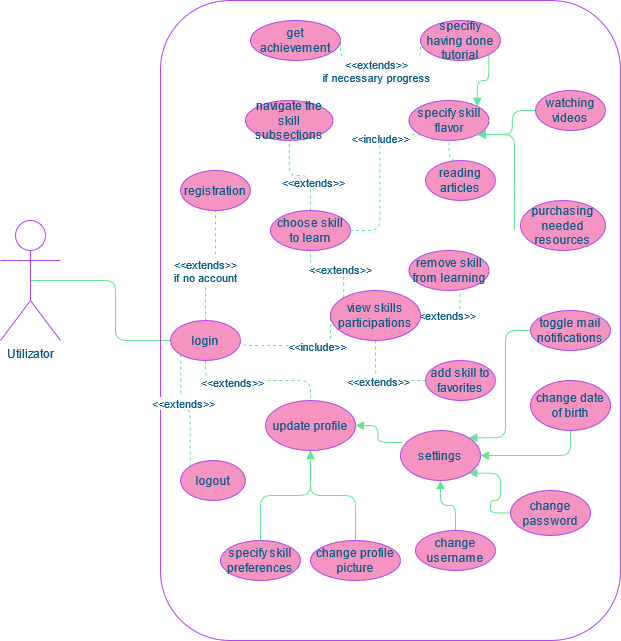

The diagram above was exported from draw.io. Its source (the exported page's mxGraphModel, read from the mxfile embedded in the PNG):
<mxGraphModel dx="1050" dy="663" grid="1" gridSize="10" guides="1" tooltips="1" connect="1" arrows="1" fold="1" page="1" pageScale="1" pageWidth="850" pageHeight="1100" math="0" shadow="0">
  <root>
    <mxCell id="0" />
    <mxCell id="1" parent="0" />
    <mxCell id="jR-bP8YfIyPBiPL16_Jt-72" style="edgeStyle=orthogonalEdgeStyle;orthogonalLoop=1;jettySize=auto;html=1;exitX=0.5;exitY=0.5;exitDx=0;exitDy=0;exitPerimeter=0;entryX=0;entryY=0.5;entryDx=0;entryDy=0;startArrow=none;startFill=0;endArrow=none;endFill=0;strokeColor=#60E696;fontColor=#095C86;" edge="1" parent="1" source="jR-bP8YfIyPBiPL16_Jt-1" target="jR-bP8YfIyPBiPL16_Jt-4">
      <mxGeometry relative="1" as="geometry" />
    </mxCell>
    <mxCell id="jR-bP8YfIyPBiPL16_Jt-1" value="&lt;div&gt;Utilizator&lt;/div&gt;" style="shape=umlActor;verticalLabelPosition=bottom;verticalAlign=top;html=1;outlineConnect=0;fillColor=none;strokeColor=#AF45ED;fontColor=#095C86;rounded=1;" vertex="1" parent="1">
      <mxGeometry x="60" y="240" width="60" height="120" as="geometry" />
    </mxCell>
    <mxCell id="jR-bP8YfIyPBiPL16_Jt-3" value="" style="whiteSpace=wrap;html=1;fillColor=none;strokeColor=#AF45ED;fontColor=#095C86;rounded=1;" vertex="1" parent="1">
      <mxGeometry x="220" y="20" width="460" height="640" as="geometry" />
    </mxCell>
    <mxCell id="jR-bP8YfIyPBiPL16_Jt-7" style="edgeStyle=orthogonalEdgeStyle;orthogonalLoop=1;jettySize=auto;html=1;exitX=0.5;exitY=0;exitDx=0;exitDy=0;entryX=0.5;entryY=1;entryDx=0;entryDy=0;endArrow=none;endFill=0;dashed=1;strokeColor=#60E696;fontColor=#095C86;" edge="1" parent="1" source="jR-bP8YfIyPBiPL16_Jt-4" target="jR-bP8YfIyPBiPL16_Jt-5">
      <mxGeometry relative="1" as="geometry" />
    </mxCell>
    <mxCell id="jR-bP8YfIyPBiPL16_Jt-8" value="&lt;div&gt;&amp;lt;&amp;lt;extends&amp;gt;&amp;gt;&lt;/div&gt;&lt;div&gt;if no account&lt;br&gt;&lt;/div&gt;" style="edgeLabel;html=1;align=center;verticalAlign=middle;resizable=0;points=[];fontColor=#095C86;rounded=1;" vertex="1" connectable="0" parent="jR-bP8YfIyPBiPL16_Jt-7">
      <mxGeometry x="-0.1657" y="1" relative="1" as="geometry">
        <mxPoint as="offset" />
      </mxGeometry>
    </mxCell>
    <mxCell id="jR-bP8YfIyPBiPL16_Jt-30" style="edgeStyle=orthogonalEdgeStyle;orthogonalLoop=1;jettySize=auto;html=1;exitX=1;exitY=0.5;exitDx=0;exitDy=0;entryX=0;entryY=0.5;entryDx=0;entryDy=0;dashed=1;endArrow=none;endFill=0;strokeColor=#60E696;fontColor=#095C86;" edge="1" parent="1" source="jR-bP8YfIyPBiPL16_Jt-4" target="jR-bP8YfIyPBiPL16_Jt-26">
      <mxGeometry relative="1" as="geometry">
        <Array as="points">
          <mxPoint x="300" y="365" />
          <mxPoint x="390" y="365" />
        </Array>
      </mxGeometry>
    </mxCell>
    <mxCell id="jR-bP8YfIyPBiPL16_Jt-47" value="&amp;lt;&amp;lt;include&amp;gt;&amp;gt;" style="edgeLabel;html=1;align=center;verticalAlign=middle;resizable=0;points=[];fontColor=#095C86;rounded=1;" vertex="1" connectable="0" parent="jR-bP8YfIyPBiPL16_Jt-30">
      <mxGeometry x="0.2936" relative="1" as="geometry">
        <mxPoint as="offset" />
      </mxGeometry>
    </mxCell>
    <mxCell id="jR-bP8YfIyPBiPL16_Jt-31" style="edgeStyle=orthogonalEdgeStyle;orthogonalLoop=1;jettySize=auto;html=1;exitX=0.5;exitY=1;exitDx=0;exitDy=0;entryX=0.5;entryY=0;entryDx=0;entryDy=0;dashed=1;endArrow=none;endFill=0;strokeColor=#60E696;fontColor=#095C86;" edge="1" parent="1" source="jR-bP8YfIyPBiPL16_Jt-4" target="jR-bP8YfIyPBiPL16_Jt-11">
      <mxGeometry relative="1" as="geometry" />
    </mxCell>
    <mxCell id="jR-bP8YfIyPBiPL16_Jt-46" value="&amp;lt;&amp;lt;extends&amp;gt;&amp;gt;" style="edgeLabel;html=1;align=center;verticalAlign=middle;resizable=0;points=[];fontColor=#095C86;rounded=1;" vertex="1" connectable="0" parent="jR-bP8YfIyPBiPL16_Jt-31">
      <mxGeometry x="-0.363" y="-1" relative="1" as="geometry">
        <mxPoint as="offset" />
      </mxGeometry>
    </mxCell>
    <mxCell id="jR-bP8YfIyPBiPL16_Jt-43" style="edgeStyle=orthogonalEdgeStyle;orthogonalLoop=1;jettySize=auto;html=1;exitX=0;exitY=1;exitDx=0;exitDy=0;entryX=0;entryY=0;entryDx=0;entryDy=0;dashed=1;endArrow=none;endFill=0;strokeColor=#60E696;fontColor=#095C86;" edge="1" parent="1" source="jR-bP8YfIyPBiPL16_Jt-4" target="jR-bP8YfIyPBiPL16_Jt-42">
      <mxGeometry relative="1" as="geometry" />
    </mxCell>
    <mxCell id="jR-bP8YfIyPBiPL16_Jt-45" value="&amp;lt;&amp;lt;extends&amp;gt;&amp;gt;" style="edgeLabel;html=1;align=center;verticalAlign=middle;resizable=0;points=[];fontColor=#095C86;rounded=1;" vertex="1" connectable="0" parent="jR-bP8YfIyPBiPL16_Jt-43">
      <mxGeometry x="-0.2004" y="2" relative="1" as="geometry">
        <mxPoint as="offset" />
      </mxGeometry>
    </mxCell>
    <mxCell id="jR-bP8YfIyPBiPL16_Jt-4" value="login" style="ellipse;whiteSpace=wrap;html=1;fillColor=#F694C1;strokeColor=#AF45ED;fontColor=#095C86;rounded=1;" vertex="1" parent="1">
      <mxGeometry x="230" y="340" width="70" height="40" as="geometry" />
    </mxCell>
    <mxCell id="jR-bP8YfIyPBiPL16_Jt-5" value="registration" style="ellipse;whiteSpace=wrap;html=1;fillColor=#F694C1;strokeColor=#AF45ED;fontColor=#095C86;rounded=1;" vertex="1" parent="1">
      <mxGeometry x="240" y="190" width="70" height="40" as="geometry" />
    </mxCell>
    <mxCell id="jR-bP8YfIyPBiPL16_Jt-9" value="specify skill preferences" style="ellipse;whiteSpace=wrap;html=1;fillColor=#F694C1;strokeColor=#AF45ED;fontColor=#095C86;rounded=1;" vertex="1" parent="1">
      <mxGeometry x="280" y="560" width="80" height="40" as="geometry" />
    </mxCell>
    <mxCell id="jR-bP8YfIyPBiPL16_Jt-19" style="edgeStyle=orthogonalEdgeStyle;orthogonalLoop=1;jettySize=auto;html=1;exitX=0.5;exitY=1;exitDx=0;exitDy=0;entryX=0.5;entryY=0;entryDx=0;entryDy=0;endArrow=none;endFill=0;startArrow=classic;startFill=0;strokeColor=#60E696;fontColor=#095C86;" edge="1" parent="1" source="jR-bP8YfIyPBiPL16_Jt-11" target="jR-bP8YfIyPBiPL16_Jt-9">
      <mxGeometry relative="1" as="geometry" />
    </mxCell>
    <mxCell id="jR-bP8YfIyPBiPL16_Jt-20" style="edgeStyle=orthogonalEdgeStyle;orthogonalLoop=1;jettySize=auto;html=1;exitX=0.5;exitY=1;exitDx=0;exitDy=0;entryX=0.5;entryY=0;entryDx=0;entryDy=0;endArrow=none;endFill=0;startArrow=blockThin;startFill=1;strokeColor=#60E696;fontColor=#095C86;" edge="1" parent="1" source="jR-bP8YfIyPBiPL16_Jt-11" target="jR-bP8YfIyPBiPL16_Jt-13">
      <mxGeometry relative="1" as="geometry" />
    </mxCell>
    <mxCell id="jR-bP8YfIyPBiPL16_Jt-21" style="edgeStyle=orthogonalEdgeStyle;orthogonalLoop=1;jettySize=auto;html=1;exitX=1;exitY=0.5;exitDx=0;exitDy=0;entryX=0.025;entryY=0.24;entryDx=0;entryDy=0;entryPerimeter=0;endArrow=none;endFill=0;startArrow=block;startFill=1;strokeColor=#60E696;fontColor=#095C86;" edge="1" parent="1" source="jR-bP8YfIyPBiPL16_Jt-11" target="jR-bP8YfIyPBiPL16_Jt-14">
      <mxGeometry relative="1" as="geometry" />
    </mxCell>
    <mxCell id="jR-bP8YfIyPBiPL16_Jt-11" value="update profile" style="ellipse;whiteSpace=wrap;html=1;fillColor=#F694C1;strokeColor=#AF45ED;fontColor=#095C86;rounded=1;" vertex="1" parent="1">
      <mxGeometry x="325" y="420" width="90" height="50" as="geometry" />
    </mxCell>
    <mxCell id="jR-bP8YfIyPBiPL16_Jt-13" value="change profile picture" style="ellipse;whiteSpace=wrap;html=1;fillColor=#F694C1;strokeColor=#AF45ED;fontColor=#095C86;rounded=1;" vertex="1" parent="1">
      <mxGeometry x="370" y="560" width="90" height="40" as="geometry" />
    </mxCell>
    <mxCell id="jR-bP8YfIyPBiPL16_Jt-22" style="edgeStyle=orthogonalEdgeStyle;orthogonalLoop=1;jettySize=auto;html=1;exitX=1;exitY=0;exitDx=0;exitDy=0;entryX=0;entryY=0.5;entryDx=0;entryDy=0;endArrow=none;endFill=0;startArrow=block;startFill=1;strokeColor=#60E696;fontColor=#095C86;" edge="1" parent="1" source="jR-bP8YfIyPBiPL16_Jt-14" target="jR-bP8YfIyPBiPL16_Jt-18">
      <mxGeometry relative="1" as="geometry" />
    </mxCell>
    <mxCell id="jR-bP8YfIyPBiPL16_Jt-23" style="edgeStyle=orthogonalEdgeStyle;orthogonalLoop=1;jettySize=auto;html=1;exitX=1;exitY=0.5;exitDx=0;exitDy=0;entryX=0.5;entryY=1;entryDx=0;entryDy=0;endArrow=none;endFill=0;startArrow=block;startFill=1;strokeColor=#60E696;fontColor=#095C86;" edge="1" parent="1" source="jR-bP8YfIyPBiPL16_Jt-14" target="jR-bP8YfIyPBiPL16_Jt-17">
      <mxGeometry relative="1" as="geometry" />
    </mxCell>
    <mxCell id="jR-bP8YfIyPBiPL16_Jt-24" style="edgeStyle=orthogonalEdgeStyle;orthogonalLoop=1;jettySize=auto;html=1;exitX=0.5;exitY=1;exitDx=0;exitDy=0;entryX=0.5;entryY=0;entryDx=0;entryDy=0;endArrow=none;endFill=0;startArrow=block;startFill=1;strokeColor=#60E696;fontColor=#095C86;" edge="1" parent="1" source="jR-bP8YfIyPBiPL16_Jt-14" target="jR-bP8YfIyPBiPL16_Jt-15">
      <mxGeometry relative="1" as="geometry" />
    </mxCell>
    <mxCell id="jR-bP8YfIyPBiPL16_Jt-25" style="edgeStyle=orthogonalEdgeStyle;orthogonalLoop=1;jettySize=auto;html=1;exitX=1;exitY=1;exitDx=0;exitDy=0;entryX=0;entryY=0.5;entryDx=0;entryDy=0;endArrow=none;endFill=0;entryPerimeter=0;startArrow=block;startFill=1;strokeColor=#60E696;fontColor=#095C86;" edge="1" parent="1" source="jR-bP8YfIyPBiPL16_Jt-14" target="jR-bP8YfIyPBiPL16_Jt-16">
      <mxGeometry relative="1" as="geometry" />
    </mxCell>
    <mxCell id="jR-bP8YfIyPBiPL16_Jt-14" value="settings" style="ellipse;whiteSpace=wrap;html=1;fillColor=#F694C1;strokeColor=#AF45ED;fontColor=#095C86;rounded=1;" vertex="1" parent="1">
      <mxGeometry x="460" y="450" width="80" height="50" as="geometry" />
    </mxCell>
    <mxCell id="jR-bP8YfIyPBiPL16_Jt-15" value="change username" style="ellipse;whiteSpace=wrap;html=1;fillColor=#F694C1;strokeColor=#AF45ED;fontColor=#095C86;rounded=1;" vertex="1" parent="1">
      <mxGeometry x="475" y="550" width="80" height="40" as="geometry" />
    </mxCell>
    <mxCell id="jR-bP8YfIyPBiPL16_Jt-16" value="change password" style="ellipse;whiteSpace=wrap;html=1;fillColor=#F694C1;strokeColor=#AF45ED;fontColor=#095C86;rounded=1;" vertex="1" parent="1">
      <mxGeometry x="570" y="510" width="80" height="45" as="geometry" />
    </mxCell>
    <mxCell id="jR-bP8YfIyPBiPL16_Jt-17" value="change date of birth" style="ellipse;whiteSpace=wrap;html=1;fillColor=#F694C1;strokeColor=#AF45ED;fontColor=#095C86;rounded=1;" vertex="1" parent="1">
      <mxGeometry x="590" y="400" width="80" height="50" as="geometry" />
    </mxCell>
    <mxCell id="jR-bP8YfIyPBiPL16_Jt-18" value="toggle mail notifications" style="ellipse;whiteSpace=wrap;html=1;fillColor=#F694C1;strokeColor=#AF45ED;fontColor=#095C86;rounded=1;" vertex="1" parent="1">
      <mxGeometry x="590" y="330" width="80" height="40" as="geometry" />
    </mxCell>
    <mxCell id="jR-bP8YfIyPBiPL16_Jt-36" style="edgeStyle=orthogonalEdgeStyle;orthogonalLoop=1;jettySize=auto;html=1;exitX=0;exitY=0;exitDx=0;exitDy=0;entryX=0.5;entryY=1;entryDx=0;entryDy=0;dashed=1;endArrow=none;endFill=0;strokeColor=#60E696;fontColor=#095C86;" edge="1" parent="1" source="jR-bP8YfIyPBiPL16_Jt-26" target="jR-bP8YfIyPBiPL16_Jt-28">
      <mxGeometry relative="1" as="geometry" />
    </mxCell>
    <mxCell id="jR-bP8YfIyPBiPL16_Jt-44" value="&amp;lt;&amp;lt;extends&amp;gt;&amp;gt;" style="edgeLabel;html=1;align=center;verticalAlign=middle;resizable=0;points=[];fontColor=#095C86;rounded=1;" vertex="1" connectable="0" parent="jR-bP8YfIyPBiPL16_Jt-36">
      <mxGeometry x="-0.2417" y="-2" relative="1" as="geometry">
        <mxPoint as="offset" />
      </mxGeometry>
    </mxCell>
    <mxCell id="jR-bP8YfIyPBiPL16_Jt-48" style="edgeStyle=orthogonalEdgeStyle;orthogonalLoop=1;jettySize=auto;html=1;exitX=1;exitY=0.5;exitDx=0;exitDy=0;entryX=0.638;entryY=1.025;entryDx=0;entryDy=0;entryPerimeter=0;startArrow=none;startFill=0;endArrow=none;endFill=0;dashed=1;strokeColor=#60E696;fontColor=#095C86;" edge="1" parent="1" source="jR-bP8YfIyPBiPL16_Jt-26" target="jR-bP8YfIyPBiPL16_Jt-37">
      <mxGeometry relative="1" as="geometry" />
    </mxCell>
    <mxCell id="jR-bP8YfIyPBiPL16_Jt-49" value="&amp;lt;&amp;lt;extends&amp;gt;&amp;gt;" style="edgeLabel;html=1;align=center;verticalAlign=middle;resizable=0;points=[];fontColor=#095C86;rounded=1;" vertex="1" connectable="0" parent="jR-bP8YfIyPBiPL16_Jt-48">
      <mxGeometry x="-0.2616" y="1" relative="1" as="geometry">
        <mxPoint as="offset" />
      </mxGeometry>
    </mxCell>
    <mxCell id="jR-bP8YfIyPBiPL16_Jt-51" style="edgeStyle=orthogonalEdgeStyle;orthogonalLoop=1;jettySize=auto;html=1;exitX=0.5;exitY=1;exitDx=0;exitDy=0;entryX=0;entryY=0.5;entryDx=0;entryDy=0;startArrow=none;startFill=0;endArrow=none;endFill=0;dashed=1;strokeColor=#60E696;fontColor=#095C86;" edge="1" parent="1" source="jR-bP8YfIyPBiPL16_Jt-26" target="jR-bP8YfIyPBiPL16_Jt-35">
      <mxGeometry relative="1" as="geometry" />
    </mxCell>
    <mxCell id="jR-bP8YfIyPBiPL16_Jt-52" value="&amp;lt;&amp;lt;extends&amp;gt;&amp;gt;" style="edgeLabel;html=1;align=center;verticalAlign=middle;resizable=0;points=[];fontColor=#095C86;rounded=1;" vertex="1" connectable="0" parent="jR-bP8YfIyPBiPL16_Jt-51">
      <mxGeometry x="-0.0571" relative="1" as="geometry">
        <mxPoint as="offset" />
      </mxGeometry>
    </mxCell>
    <mxCell id="jR-bP8YfIyPBiPL16_Jt-26" value="view skills participations" style="ellipse;whiteSpace=wrap;html=1;fillColor=#F694C1;strokeColor=#AF45ED;fontColor=#095C86;rounded=1;" vertex="1" parent="1">
      <mxGeometry x="390" y="310" width="90" height="50" as="geometry" />
    </mxCell>
    <mxCell id="jR-bP8YfIyPBiPL16_Jt-53" style="edgeStyle=orthogonalEdgeStyle;orthogonalLoop=1;jettySize=auto;html=1;exitX=0.5;exitY=0;exitDx=0;exitDy=0;entryX=0.5;entryY=1;entryDx=0;entryDy=0;dashed=1;startArrow=none;startFill=0;endArrow=none;endFill=0;strokeColor=#60E696;fontColor=#095C86;" edge="1" parent="1" source="jR-bP8YfIyPBiPL16_Jt-28" target="jR-bP8YfIyPBiPL16_Jt-38">
      <mxGeometry relative="1" as="geometry" />
    </mxCell>
    <mxCell id="jR-bP8YfIyPBiPL16_Jt-54" value="&amp;lt;&amp;lt;extends&amp;gt;&amp;gt;" style="edgeLabel;html=1;align=center;verticalAlign=middle;resizable=0;points=[];fontColor=#095C86;rounded=1;" vertex="1" connectable="0" parent="jR-bP8YfIyPBiPL16_Jt-53">
      <mxGeometry x="-0.364" y="-2" relative="1" as="geometry">
        <mxPoint as="offset" />
      </mxGeometry>
    </mxCell>
    <mxCell id="jR-bP8YfIyPBiPL16_Jt-28" value="&lt;div&gt;choose skill&lt;/div&gt;&lt;div&gt;to learn&lt;br&gt;&lt;/div&gt;" style="ellipse;whiteSpace=wrap;html=1;fillColor=#F694C1;strokeColor=#AF45ED;fontColor=#095C86;rounded=1;" vertex="1" parent="1">
      <mxGeometry x="330" y="230" width="80" height="40" as="geometry" />
    </mxCell>
    <mxCell id="jR-bP8YfIyPBiPL16_Jt-33" style="edgeStyle=orthogonalEdgeStyle;orthogonalLoop=1;jettySize=auto;html=1;exitX=0;exitY=1;exitDx=0;exitDy=0;entryX=1;entryY=0.5;entryDx=0;entryDy=0;dashed=1;endArrow=none;endFill=0;strokeColor=#60E696;fontColor=#095C86;" edge="1" parent="1" source="jR-bP8YfIyPBiPL16_Jt-32" target="jR-bP8YfIyPBiPL16_Jt-28">
      <mxGeometry relative="1" as="geometry" />
    </mxCell>
    <mxCell id="jR-bP8YfIyPBiPL16_Jt-34" value="&amp;lt;&amp;lt;include&amp;gt;&amp;gt;" style="edgeLabel;html=1;align=center;verticalAlign=middle;resizable=0;points=[];fontColor=#095C86;rounded=1;" vertex="1" connectable="0" parent="jR-bP8YfIyPBiPL16_Jt-33">
      <mxGeometry x="-0.4663" relative="1" as="geometry">
        <mxPoint as="offset" />
      </mxGeometry>
    </mxCell>
    <mxCell id="jR-bP8YfIyPBiPL16_Jt-62" style="edgeStyle=orthogonalEdgeStyle;orthogonalLoop=1;jettySize=auto;html=1;exitX=1;exitY=1;exitDx=0;exitDy=0;entryX=-0.071;entryY=0.58;entryDx=0;entryDy=0;entryPerimeter=0;startArrow=block;startFill=1;endArrow=none;endFill=0;strokeColor=#60E696;fontColor=#095C86;" edge="1" parent="1" source="jR-bP8YfIyPBiPL16_Jt-32" target="jR-bP8YfIyPBiPL16_Jt-41">
      <mxGeometry relative="1" as="geometry" />
    </mxCell>
    <mxCell id="jR-bP8YfIyPBiPL16_Jt-68" style="edgeStyle=orthogonalEdgeStyle;orthogonalLoop=1;jettySize=auto;html=1;exitX=1;exitY=0;exitDx=0;exitDy=0;entryX=1;entryY=1;entryDx=0;entryDy=0;startArrow=block;startFill=1;endArrow=none;endFill=0;strokeColor=#60E696;fontColor=#095C86;" edge="1" parent="1" source="jR-bP8YfIyPBiPL16_Jt-32" target="jR-bP8YfIyPBiPL16_Jt-65">
      <mxGeometry relative="1" as="geometry" />
    </mxCell>
    <mxCell id="jR-bP8YfIyPBiPL16_Jt-32" value="specify skill flavor" style="ellipse;whiteSpace=wrap;html=1;fillColor=#F694C1;strokeColor=#AF45ED;fontColor=#095C86;rounded=1;" vertex="1" parent="1">
      <mxGeometry x="468.5" y="120" width="80" height="40" as="geometry" />
    </mxCell>
    <mxCell id="jR-bP8YfIyPBiPL16_Jt-35" value="add skill to favorites" style="ellipse;whiteSpace=wrap;html=1;fillColor=#F694C1;strokeColor=#AF45ED;fontColor=#095C86;rounded=1;" vertex="1" parent="1">
      <mxGeometry x="485" y="380" width="70" height="40" as="geometry" />
    </mxCell>
    <mxCell id="jR-bP8YfIyPBiPL16_Jt-37" value="remove skill from learning" style="ellipse;whiteSpace=wrap;html=1;fillColor=#F694C1;strokeColor=#AF45ED;fontColor=#095C86;rounded=1;" vertex="1" parent="1">
      <mxGeometry x="468.5" y="270" width="80" height="40" as="geometry" />
    </mxCell>
    <mxCell id="jR-bP8YfIyPBiPL16_Jt-38" value="navigate the skill subsections" style="ellipse;whiteSpace=wrap;html=1;fillColor=#F694C1;strokeColor=#AF45ED;fontColor=#095C86;rounded=1;" vertex="1" parent="1">
      <mxGeometry x="305" y="120" width="87.5" height="40" as="geometry" />
    </mxCell>
    <mxCell id="jR-bP8YfIyPBiPL16_Jt-61" style="edgeStyle=orthogonalEdgeStyle;orthogonalLoop=1;jettySize=auto;html=1;exitX=0;exitY=0.5;exitDx=0;exitDy=0;entryX=1;entryY=1;entryDx=0;entryDy=0;startArrow=none;startFill=0;endArrow=block;endFill=1;strokeColor=#60E696;fontColor=#095C86;" edge="1" parent="1" source="jR-bP8YfIyPBiPL16_Jt-39" target="jR-bP8YfIyPBiPL16_Jt-32">
      <mxGeometry relative="1" as="geometry" />
    </mxCell>
    <mxCell id="jR-bP8YfIyPBiPL16_Jt-39" value="watching videos" style="ellipse;whiteSpace=wrap;html=1;fillColor=#F694C1;strokeColor=#AF45ED;fontColor=#095C86;rounded=1;" vertex="1" parent="1">
      <mxGeometry x="595" y="110" width="70" height="40" as="geometry" />
    </mxCell>
    <mxCell id="jR-bP8YfIyPBiPL16_Jt-60" style="edgeStyle=orthogonalEdgeStyle;orthogonalLoop=1;jettySize=auto;html=1;exitX=0.5;exitY=0;exitDx=0;exitDy=0;entryX=0.5;entryY=1;entryDx=0;entryDy=0;dashed=1;startArrow=none;startFill=0;endArrow=none;endFill=0;strokeColor=#60E696;fontColor=#095C86;" edge="1" parent="1" source="jR-bP8YfIyPBiPL16_Jt-40" target="jR-bP8YfIyPBiPL16_Jt-32">
      <mxGeometry relative="1" as="geometry" />
    </mxCell>
    <mxCell id="jR-bP8YfIyPBiPL16_Jt-40" value="reading articles" style="ellipse;whiteSpace=wrap;html=1;fillColor=#F694C1;strokeColor=#AF45ED;fontColor=#095C86;rounded=1;" vertex="1" parent="1">
      <mxGeometry x="485" y="180" width="70" height="40" as="geometry" />
    </mxCell>
    <mxCell id="jR-bP8YfIyPBiPL16_Jt-41" value="purchasing needed resources" style="ellipse;whiteSpace=wrap;html=1;fillColor=#F694C1;strokeColor=#AF45ED;fontColor=#095C86;rounded=1;" vertex="1" parent="1">
      <mxGeometry x="580" y="220" width="85" height="50" as="geometry" />
    </mxCell>
    <mxCell id="jR-bP8YfIyPBiPL16_Jt-42" value="logout" style="ellipse;whiteSpace=wrap;html=1;fillColor=#F694C1;strokeColor=#AF45ED;fontColor=#095C86;rounded=1;" vertex="1" parent="1">
      <mxGeometry x="240" y="480" width="65" height="40" as="geometry" />
    </mxCell>
    <mxCell id="jR-bP8YfIyPBiPL16_Jt-69" style="edgeStyle=orthogonalEdgeStyle;orthogonalLoop=1;jettySize=auto;html=1;exitX=0;exitY=0.5;exitDx=0;exitDy=0;entryX=1;entryY=0.5;entryDx=0;entryDy=0;startArrow=none;startFill=0;endArrow=none;endFill=0;dashed=1;strokeColor=#60E696;fontColor=#095C86;" edge="1" parent="1" source="jR-bP8YfIyPBiPL16_Jt-65" target="jR-bP8YfIyPBiPL16_Jt-66">
      <mxGeometry relative="1" as="geometry">
        <Array as="points">
          <mxPoint x="480" y="80" />
          <mxPoint x="400" y="80" />
        </Array>
      </mxGeometry>
    </mxCell>
    <mxCell id="jR-bP8YfIyPBiPL16_Jt-70" value="&lt;div&gt;&amp;lt;&amp;lt;extends&amp;gt;&amp;gt;&lt;/div&gt;&lt;div&gt;if necessary progress&lt;br&gt;&lt;/div&gt;" style="edgeLabel;html=1;align=center;verticalAlign=middle;resizable=0;points=[];fontColor=#095C86;rounded=1;" vertex="1" connectable="0" parent="jR-bP8YfIyPBiPL16_Jt-69">
      <mxGeometry x="0.2833" y="-2" relative="1" as="geometry">
        <mxPoint x="12" y="12" as="offset" />
      </mxGeometry>
    </mxCell>
    <mxCell id="jR-bP8YfIyPBiPL16_Jt-65" value="specifiy having done tutorial" style="ellipse;whiteSpace=wrap;html=1;fillColor=#F694C1;strokeColor=#AF45ED;fontColor=#095C86;rounded=1;" vertex="1" parent="1">
      <mxGeometry x="480" y="40" width="80" height="40" as="geometry" />
    </mxCell>
    <mxCell id="jR-bP8YfIyPBiPL16_Jt-66" value="get achievement" style="ellipse;whiteSpace=wrap;html=1;fillColor=#F694C1;strokeColor=#AF45ED;fontColor=#095C86;rounded=1;" vertex="1" parent="1">
      <mxGeometry x="310" y="40" width="90" height="40" as="geometry" />
    </mxCell>
  </root>
</mxGraphModel>